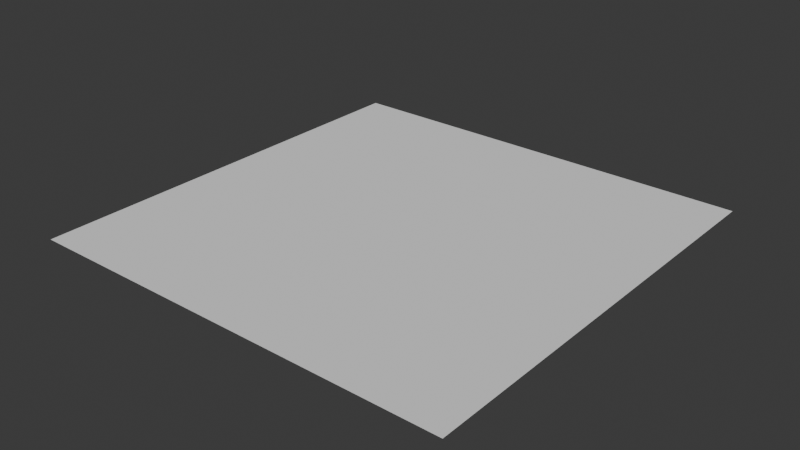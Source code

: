 # Source: Till_4x4.blend  (saved by Blender 5.1.29; exported with 4.5.12 LTS)
import bpy
from mathutils import Matrix  # noqa: F401  (used for matrix-valued properties, if any)

bpy.ops.wm.read_factory_settings(use_empty=True)
scene = bpy.context.scene
scene.name = 'Scene'

# ---- collections
col_collection = bpy.data.collections.new('Collection'); scene.collection.children.link(col_collection)

# ---- world
world_world = bpy.data.worlds.new('World'); scene.world = world_world
world_world.use_nodes = True; world_world.node_tree.nodes.clear()
_N = world_world.node_tree.nodes; _L = world_world.node_tree.links
n0 = _N.new('ShaderNodeOutputWorld'); n0.name = 'World Output'; n0.location = (200, 100)
n1 = _N.new('ShaderNodeBackground'); n1.name = 'Background'; n1.location = (-200, 100)
n1.inputs[0].default_value = (0.05088, 0.05088, 0.05088, 1.0)
_L.new(n1.outputs[0], n0.inputs[0])
n0.is_active_output = True
world_world.color = (0.05088, 0.05088, 0.05088)
world_world.sun_shadow_jitter_overblur = 0.0

# ---- meshes
me_grid_001 = bpy.data.meshes.new('Grid.001')
me_grid_001.from_pydata([(-1.0, 1.0, 0.4983), (-1.0, 1.505e-08, 0.4983), (1.523e-08, 1.505e-08, 0.4983), (1.523e-08, 1.0, 0.4983), (1.0, -1.0, 0.4983), (1.0, 1.0, 0.4983), (1.0, 1.505e-08, 0.4983), (1.523e-08, -1.0, 0.4983), (-1.0, -1.0, 0.4983)], [], [(2, 1, 8, 7), (3, 2, 6, 5), (2, 3, 0, 1), (2, 7, 4, 6)])
_uv = me_grid_001.uv_layers.new(name='UVMap')
_uv.uv.foreach_set('vector', [0.5, 0.5, 0.5, 0.5, 0.5, 0.5, 0.5, 0.5, 0.5, 0.5, 0.5, 0.5, 0.5, 0.5, 0.5, 0.5, 0.5, 0.5, 0.5, 0.5, 0.5, 0.5, 0.5, 0.5, 0.5, 0.5, 0.5, 0.5, 0.5, 0.5, 0.5, 0.5])
me_grid_001.update()

# ---- objects
ob_grid = bpy.data.objects.new('Grid', me_grid_001)

# ---- transforms, parenting, visibility, modifiers, constraints
ob_grid.location = (0.0, 0.0, 0.0)

# ---- collection membership
col_collection.objects.link(ob_grid)

# ---- scene / render settings (as saved in the file)
scene.frame_start = 1; scene.frame_end = 250; scene.frame_set(1)
scene.render.engine = 'BLENDER_EEVEE_NEXT'
scene.render.bake_bias = 0.0
scene.render.bake_samples = 0
scene.cycles.sampling_pattern = 'TABULATED_SOBOL'
scene.eevee.use_volume_custom_range = False
bpy.context.view_layer.update()

# ---- added for rendering (the .blend has no active camera and no usable light): camera, sun
cam_auto = bpy.data.cameras.new('AutoCamera')
cam_auto.lens = 50.0
cam_auto.sensor_width = 36.0
cam_auto.clip_end = 1000.0
ob_auto_camera = bpy.data.objects.new('AutoCamera', cam_auto)
scene.collection.objects.link(ob_auto_camera)
ob_auto_camera.location = (2.61693, -3.14032, 2.59182)
ob_auto_camera.rotation_euler = (1.09748, -7.21219e-08, 0.694738)
scene.camera = ob_auto_camera
light_auto_sun = bpy.data.lights.new('AutoSun', 'SUN')
light_auto_sun.energy = 3.0
light_auto_sun.angle = 0.0523599
ob_auto_sun = bpy.data.objects.new('AutoSun', light_auto_sun)
scene.collection.objects.link(ob_auto_sun)
ob_auto_sun.rotation_euler = (0.872665, 0.174533, 0.523599)
bpy.context.view_layer.update()
